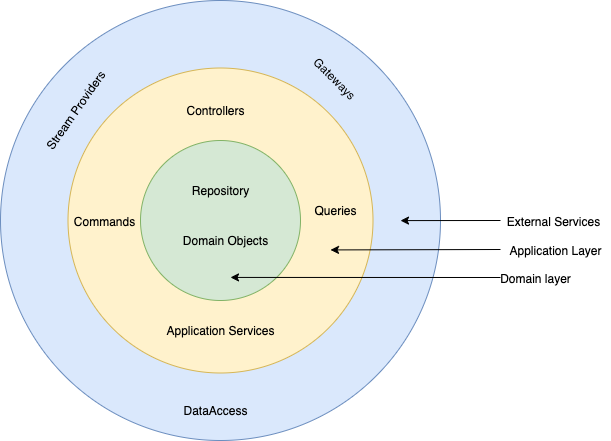

The diagram above was exported from draw.io. Its source (the exported page's mxGraphModel, read from the mxfile embedded in the PNG):
<mxGraphModel dx="1315" dy="764" grid="1" gridSize="10" guides="1" tooltips="1" connect="1" arrows="1" fold="1" page="1" pageScale="1" pageWidth="850" pageHeight="1100" math="0" shadow="0">
  <root>
    <mxCell id="0" />
    <mxCell id="1" parent="0" />
    <mxCell id="lzjZZzdZl9T7OLuHpTUY-1" value="" style="ellipse;whiteSpace=wrap;html=1;aspect=fixed;fillColor=#dae8fc;strokeColor=#6c8ebf;" parent="1" vertex="1">
      <mxGeometry x="370" y="430" width="440" height="440" as="geometry" />
    </mxCell>
    <mxCell id="lzjZZzdZl9T7OLuHpTUY-2" value="" style="ellipse;whiteSpace=wrap;html=1;aspect=fixed;fillColor=#fff2cc;strokeColor=#d6b656;" parent="1" vertex="1">
      <mxGeometry x="437.5" y="497.5" width="305" height="305" as="geometry" />
    </mxCell>
    <mxCell id="lzjZZzdZl9T7OLuHpTUY-3" value="" style="ellipse;whiteSpace=wrap;html=1;aspect=fixed;fillColor=#d5e8d4;strokeColor=#82b366;" parent="1" vertex="1">
      <mxGeometry x="510" y="570" width="160" height="160" as="geometry" />
    </mxCell>
    <mxCell id="lzjZZzdZl9T7OLuHpTUY-4" value="Application Services" style="text;html=1;resizable=0;autosize=1;align=center;verticalAlign=middle;points=[];fillColor=none;strokeColor=none;rounded=0;rotation=0;" parent="1" vertex="1">
      <mxGeometry x="530" y="750" width="120" height="20" as="geometry" />
    </mxCell>
    <mxCell id="lzjZZzdZl9T7OLuHpTUY-5" value="Gateways" style="text;html=1;resizable=0;autosize=1;align=center;verticalAlign=middle;points=[];fillColor=none;strokeColor=none;rounded=0;rotation=45;" parent="1" vertex="1">
      <mxGeometry x="670" y="497.5" width="70" height="20" as="geometry" />
    </mxCell>
    <mxCell id="lzjZZzdZl9T7OLuHpTUY-6" value="Controllers" style="text;html=1;resizable=0;autosize=1;align=center;verticalAlign=middle;points=[];fillColor=none;strokeColor=none;rounded=0;rotation=0;" parent="1" vertex="1">
      <mxGeometry x="550" y="530" width="70" height="20" as="geometry" />
    </mxCell>
    <mxCell id="lzjZZzdZl9T7OLuHpTUY-7" value="Queries" style="text;html=1;resizable=0;autosize=1;align=center;verticalAlign=middle;points=[];fillColor=none;strokeColor=none;rounded=0;rotation=0;" parent="1" vertex="1">
      <mxGeometry x="675" y="630" width="60" height="20" as="geometry" />
    </mxCell>
    <mxCell id="lzjZZzdZl9T7OLuHpTUY-9" value="Commands" style="text;html=1;resizable=0;autosize=1;align=center;verticalAlign=middle;points=[];fillColor=none;strokeColor=none;rounded=0;rotation=0;" parent="1" vertex="1">
      <mxGeometry x="433.5" y="641" width="80" height="20" as="geometry" />
    </mxCell>
    <mxCell id="lzjZZzdZl9T7OLuHpTUY-11" value="" style="endArrow=classic;html=1;entryX=0.793;entryY=0.215;entryDx=0;entryDy=0;entryPerimeter=0;" parent="1" edge="1">
      <mxGeometry width="50" height="50" relative="1" as="geometry">
        <mxPoint x="870" y="679" as="sourcePoint" />
        <mxPoint x="700" y="679.4300000000001" as="targetPoint" />
      </mxGeometry>
    </mxCell>
    <mxCell id="lzjZZzdZl9T7OLuHpTUY-12" value="" style="endArrow=classic;html=1;entryX=0.793;entryY=0.215;entryDx=0;entryDy=0;entryPerimeter=0;" parent="1" edge="1">
      <mxGeometry width="50" height="50" relative="1" as="geometry">
        <mxPoint x="870" y="707" as="sourcePoint" />
        <mxPoint x="600" y="706.9300000000001" as="targetPoint" />
      </mxGeometry>
    </mxCell>
    <mxCell id="lzjZZzdZl9T7OLuHpTUY-13" value="" style="endArrow=classic;html=1;entryX=0.793;entryY=0.215;entryDx=0;entryDy=0;entryPerimeter=0;" parent="1" edge="1">
      <mxGeometry width="50" height="50" relative="1" as="geometry">
        <mxPoint x="870" y="650" as="sourcePoint" />
        <mxPoint x="770" y="650.1000000000001" as="targetPoint" />
      </mxGeometry>
    </mxCell>
    <mxCell id="lzjZZzdZl9T7OLuHpTUY-14" value="External Services" style="text;html=1;resizable=0;autosize=1;align=center;verticalAlign=middle;points=[];fillColor=none;strokeColor=none;rounded=0;" parent="1" vertex="1">
      <mxGeometry x="868" y="641" width="110" height="20" as="geometry" />
    </mxCell>
    <mxCell id="lzjZZzdZl9T7OLuHpTUY-15" value="Application Layer" style="text;html=1;resizable=0;autosize=1;align=center;verticalAlign=middle;points=[];fillColor=none;strokeColor=none;rounded=0;" parent="1" vertex="1">
      <mxGeometry x="870" y="670" width="110" height="20" as="geometry" />
    </mxCell>
    <mxCell id="lzjZZzdZl9T7OLuHpTUY-16" value="Domain layer" style="text;html=1;resizable=0;autosize=1;align=center;verticalAlign=middle;points=[];fillColor=none;strokeColor=none;rounded=0;" parent="1" vertex="1">
      <mxGeometry x="860" y="697.5" width="90" height="20" as="geometry" />
    </mxCell>
    <mxCell id="lzjZZzdZl9T7OLuHpTUY-17" value="Stream Providers" style="text;html=1;resizable=0;autosize=1;align=center;verticalAlign=middle;points=[];fillColor=none;strokeColor=none;rounded=0;rotation=-55;" parent="1" vertex="1">
      <mxGeometry x="390" y="530" width="110" height="20" as="geometry" />
    </mxCell>
    <mxCell id="6ZrrCfRBOccg48ILXbUJ-1" value="DataAccess" style="text;html=1;resizable=0;autosize=1;align=center;verticalAlign=middle;points=[];fillColor=none;strokeColor=none;rounded=0;rotation=0;" vertex="1" parent="1">
      <mxGeometry x="545" y="830" width="80" height="20" as="geometry" />
    </mxCell>
    <mxCell id="6ZrrCfRBOccg48ILXbUJ-2" value="Repository" style="text;html=1;resizable=0;autosize=1;align=center;verticalAlign=middle;points=[];fillColor=none;strokeColor=none;rounded=0;rotation=0;" vertex="1" parent="1">
      <mxGeometry x="555" y="610" width="70" height="20" as="geometry" />
    </mxCell>
    <mxCell id="6ZrrCfRBOccg48ILXbUJ-3" value="Domain Objects" style="text;html=1;resizable=0;autosize=1;align=center;verticalAlign=middle;points=[];fillColor=none;strokeColor=none;rounded=0;rotation=0;" vertex="1" parent="1">
      <mxGeometry x="545" y="660" width="100" height="20" as="geometry" />
    </mxCell>
  </root>
</mxGraphModel>